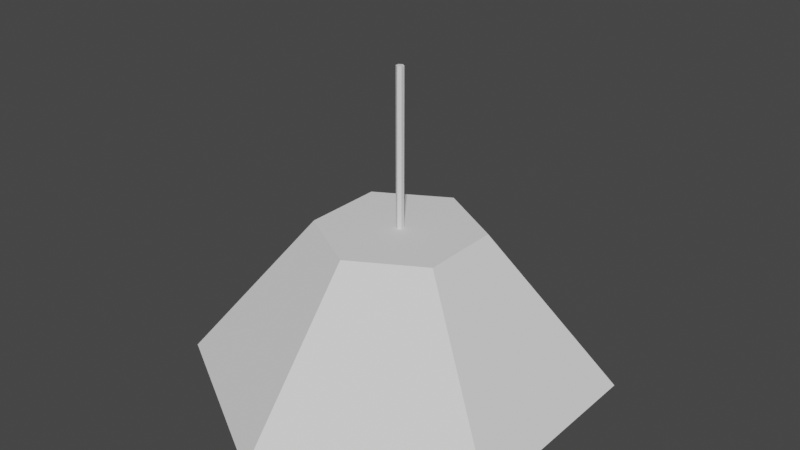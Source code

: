 # Source: rooflight.blend  (saved by Blender 2.90.8; exported with 4.5.12 LTS)
import bpy
from mathutils import Matrix  # noqa: F401  (used for matrix-valued properties, if any)

bpy.ops.wm.read_factory_settings(use_empty=True)
scene = bpy.context.scene
scene.name = 'Scene'

# ---- collections
col_collection = bpy.data.collections.new('Collection'); scene.collection.children.link(col_collection)

# ---- world
world_world = bpy.data.worlds.new('World'); scene.world = world_world
world_world.use_nodes = True; world_world.node_tree.nodes.clear()
_N = world_world.node_tree.nodes; _L = world_world.node_tree.links
n0 = _N.new('ShaderNodeOutputWorld'); n0.name = 'World Output'; n0.location = (300, 300)
n1 = _N.new('ShaderNodeBackground'); n1.name = 'Background'; n1.location = (10, 300)
n1.inputs[0].default_value = (0.05088, 0.05088, 0.05088, 1.0)
_L.new(n1.outputs[0], n0.inputs[0])
n0.is_active_output = True
world_world.color = (0.05088, 0.05088, 0.05088)
world_world.use_sun_shadow = False
world_world.sun_shadow_jitter_overblur = 0.0

# ---- meshes
me_cylinder = bpy.data.meshes.new('Cylinder')
me_cylinder.from_pydata([(-2.932e-08, 0.2202, 0.9052), (-1.208e-08, 0.392, 1.0), (0.1907, 0.1101, 0.9052), (0.3395, 0.196, 1.0), (0.1907, -0.1101, 0.9052), (0.3395, -0.196, 1.0), (-4.899e-08, -0.2202, 0.9052), (-4.635e-08, -0.392, 1.0), (-0.1907, -0.1101, 0.9052), (-0.3395, -0.196, 1.0), (-0.1907, 0.1101, 0.9052), (-0.3395, 0.196, 1.0), (0.0, 1.0, 0.2702), (0.866, 0.5, 0.2702), (0.866, -0.5, 0.2702), (-8.742e-08, -1.0, 0.2702), (-0.866, -0.5, 0.2702), (-0.866, 0.5, 0.2702)], [], [(12, 1, 3, 13), (13, 3, 5, 14), (14, 5, 7, 15), (15, 7, 9, 16), (3, 1, 11, 9, 7, 5), (16, 9, 11, 17), (17, 11, 1, 12), (0, 2, 4, 6, 8, 10), (2, 0, 12, 13), (4, 2, 13, 14), (6, 4, 14, 15), (8, 6, 15, 16), (10, 8, 16, 17), (0, 10, 17, 12)])
_uv = me_cylinder.uv_layers.new(name='UVMap')
_uv.uv.foreach_set('vector', [1.0, 0.5, 1.0, 1.0, 0.8333, 1.0, 0.8333, 0.5, 0.8333, 0.5, 0.8333, 1.0, 0.6667, 1.0, 0.6667, 0.5, 0.6667, 0.5, 0.6667, 1.0, 0.5, 1.0, 0.5, 0.5, 0.5, 0.5, 0.5, 1.0, 0.3333, 1.0, 0.3333, 0.5, 0.4578, 0.37, 0.25, 0.49, 0.04215, 0.37, 0.04215, 0.13, 0.25, 0.01, 0.4578, 0.13, 0.3333, 0.5, 0.3333, 1.0, 0.1667, 1.0, 0.1667, 0.5, 0.1667, 0.5, 0.1667, 1.0, -8.941e-08, 1.0, -8.941e-08, 0.5, 0.75, 0.4678, 0.9386, 0.3589, 0.9386, 0.1411, 0.75, 0.03225, 0.5614, 0.1411, 0.5614, 0.3589, 0.9386, 0.3589, 0.75, 0.4678, 0.75, 0.49, 0.9578, 0.37, 0.9386, 0.1411, 0.9386, 0.3589, 0.9578, 0.37, 0.9578, 0.13, 0.75, 0.03225, 0.9386, 0.1411, 0.9578, 0.13, 0.75, 0.01, 0.5614, 0.1411, 0.75, 0.03225, 0.75, 0.01, 0.5422, 0.13, 0.5614, 0.3589, 0.5614, 0.1411, 0.5422, 0.13, 0.5422, 0.37, 0.75, 0.4678, 0.5614, 0.3589, 0.5422, 0.37, 0.75, 0.49])
me_cylinder.use_remesh_fix_poles = True
me_cylinder.use_remesh_preserve_attributes = False
me_cylinder.use_mirror_vertex_groups = False
me_cylinder.update()
me_icosphere = bpy.data.meshes.new('Icosphere')
me_icosphere.from_pydata([(0.0, 0.0, -1.0), (0.7236, -0.5257, -0.4472), (-0.2764, -0.8506, -0.4472), (-0.8944, 0.0, -0.4472), (-0.2764, 0.8506, -0.4472), (0.7236, 0.5257, -0.4472), (0.2764, -0.8506, 0.4472), (-0.7236, -0.5257, 0.4472), (-0.7236, 0.5257, 0.4472), (0.2764, 0.8506, 0.4472), (0.8944, 0.0, 0.4472), (0.0, 0.0, 1.0), (-0.1625, -0.5, -0.8507), (0.4253, -0.309, -0.8507), (0.2629, -0.809, -0.5257), (0.8506, 0.0, -0.5257), (0.4253, 0.309, -0.8507), (-0.5257, 0.0, -0.8507), (-0.6882, -0.5, -0.5257), (-0.1625, 0.5, -0.8507), (-0.6882, 0.5, -0.5257), (0.2629, 0.809, -0.5257), (0.9511, -0.309, 0.0), (0.9511, 0.309, 0.0), (0.0, -1.0, 0.0), (0.5878, -0.809, 0.0), (-0.9511, -0.309, 0.0), (-0.5878, -0.809, 0.0), (-0.5878, 0.809, 0.0), (-0.9511, 0.309, 0.0), (0.5878, 0.809, 0.0), (0.0, 1.0, 0.0), (0.6882, -0.5, 0.5257), (-0.2629, -0.809, 0.5257), (-0.8506, 0.0, 0.5257), (-0.2629, 0.809, 0.5257), (0.6882, 0.5, 0.5257), (0.1625, -0.5, 0.8507), (0.5257, 0.0, 0.8507), (-0.4253, -0.309, 0.8507), (-0.4253, 0.309, 0.8507), (0.1625, 0.5, 0.8507)], [], [(0, 13, 12), (1, 13, 15), (0, 12, 17), (0, 17, 19), (0, 19, 16), (1, 15, 22), (2, 14, 24), (3, 18, 26), (4, 20, 28), (5, 21, 30), (1, 22, 25), (2, 24, 27), (3, 26, 29), (4, 28, 31), (5, 30, 23), (6, 32, 37), (7, 33, 39), (8, 34, 40), (9, 35, 41), (10, 36, 38), (38, 41, 11), (38, 36, 41), (36, 9, 41), (41, 40, 11), (41, 35, 40), (35, 8, 40), (40, 39, 11), (40, 34, 39), (34, 7, 39), (39, 37, 11), (39, 33, 37), (33, 6, 37), (37, 38, 11), (37, 32, 38), (32, 10, 38), (23, 36, 10), (23, 30, 36), (30, 9, 36), (31, 35, 9), (31, 28, 35), (28, 8, 35), (29, 34, 8), (29, 26, 34), (26, 7, 34), (27, 33, 7), (27, 24, 33), (24, 6, 33), (25, 32, 6), (25, 22, 32), (22, 10, 32), (30, 31, 9), (30, 21, 31), (21, 4, 31), (28, 29, 8), (28, 20, 29), (20, 3, 29), (26, 27, 7), (26, 18, 27), (18, 2, 27), (24, 25, 6), (24, 14, 25), (14, 1, 25), (22, 23, 10), (22, 15, 23), (15, 5, 23), (16, 21, 5), (16, 19, 21), (19, 4, 21), (19, 20, 4), (19, 17, 20), (17, 3, 20), (17, 18, 3), (17, 12, 18), (12, 2, 18), (15, 16, 5), (15, 13, 16), (13, 0, 16), (12, 14, 2), (12, 13, 14), (13, 1, 14)])
_uv = me_icosphere.uv_layers.new(name='UVMap')
_uv.uv.foreach_set('vector', [0.8182, 0.0, 0.7727, 0.07873, 0.8636, 0.07873, 0.7273, 0.1575, 0.6818, 0.07873, 0.6364, 0.1575, 0.09091, 0.0, 0.04545, 0.07873, 0.1364, 0.07873, 0.2727, 0.0, 0.2273, 0.07873, 0.3182, 0.07873, 0.4545, 0.0, 0.4091, 0.07873, 0.5, 0.07873, 0.7273, 0.1575, 0.6364, 0.1575, 0.6818, 0.2362, 0.9091, 0.1575, 0.8182, 0.1575, 0.8636, 0.2362, 0.1818, 0.1575, 0.09091, 0.1575, 0.1364, 0.2362, 0.3636, 0.1575, 0.2727, 0.1575, 0.3182, 0.2362, 0.5455, 0.1575, 0.4545, 0.1575, 0.5, 0.2362, 0.7273, 0.1575, 0.6818, 0.2362, 0.7727, 0.2362, 0.9091, 0.1575, 0.8636, 0.2362, 0.9545, 0.2362, 0.1818, 0.1575, 0.1364, 0.2362, 0.2273, 0.2362, 0.3636, 0.1575, 0.3182, 0.2362, 0.4091, 0.2362, 0.5455, 0.1575, 0.5, 0.2362, 0.5909, 0.2362, 0.8182, 0.3149, 0.7273, 0.3149, 0.7727, 0.3937, 1.0, 0.3149, 0.9091, 0.3149, 0.9545, 0.3937, 0.2727, 0.3149, 0.1818, 0.3149, 0.2273, 0.3937, 0.4545, 0.3149, 0.3636, 0.3149, 0.4091, 0.3937, 0.6364, 0.3149, 0.5455, 0.3149, 0.5909, 0.3937, 0.5909, 0.3937, 0.5, 0.3937, 0.5455, 0.4724, 0.5909, 0.3937, 0.5455, 0.3149, 0.5, 0.3937, 0.5455, 0.3149, 0.4545, 0.3149, 0.5, 0.3937, 0.4091, 0.3937, 0.3182, 0.3937, 0.3636, 0.4724, 0.4091, 0.3937, 0.3636, 0.3149, 0.3182, 0.3937, 0.3636, 0.3149, 0.2727, 0.3149, 0.3182, 0.3937, 0.2273, 0.3937, 0.1364, 0.3937, 0.1818, 0.4724, 0.2273, 0.3937, 0.1818, 0.3149, 0.1364, 0.3937, 0.1818, 0.3149, 0.09091, 0.3149, 0.1364, 0.3937, 0.9545, 0.3937, 0.8636, 0.3937, 0.9091, 0.4724, 0.9545, 0.3937, 0.9091, 0.3149, 0.8636, 0.3937, 0.9091, 0.3149, 0.8182, 0.3149, 0.8636, 0.3937, 0.7727, 0.3937, 0.6818, 0.3937, 0.7273, 0.4724, 0.7727, 0.3937, 0.7273, 0.3149, 0.6818, 0.3937, 0.7273, 0.3149, 0.6364, 0.3149, 0.6818, 0.3937, 0.5909, 0.2362, 0.5455, 0.3149, 0.6364, 0.3149, 0.5909, 0.2362, 0.5, 0.2362, 0.5455, 0.3149, 0.5, 0.2362, 0.4545, 0.3149, 0.5455, 0.3149, 0.4091, 0.2362, 0.3636, 0.3149, 0.4545, 0.3149, 0.4091, 0.2362, 0.3182, 0.2362, 0.3636, 0.3149, 0.3182, 0.2362, 0.2727, 0.3149, 0.3636, 0.3149, 0.2273, 0.2362, 0.1818, 0.3149, 0.2727, 0.3149, 0.2273, 0.2362, 0.1364, 0.2362, 0.1818, 0.3149, 0.1364, 0.2362, 0.09091, 0.3149, 0.1818, 0.3149, 0.9545, 0.2362, 0.9091, 0.3149, 1.0, 0.3149, 0.9545, 0.2362, 0.8636, 0.2362, 0.9091, 0.3149, 0.8636, 0.2362, 0.8182, 0.3149, 0.9091, 0.3149, 0.7727, 0.2362, 0.7273, 0.3149, 0.8182, 0.3149, 0.7727, 0.2362, 0.6818, 0.2362, 0.7273, 0.3149, 0.6818, 0.2362, 0.6364, 0.3149, 0.7273, 0.3149, 0.5, 0.2362, 0.4091, 0.2362, 0.4545, 0.3149, 0.5, 0.2362, 0.4545, 0.1575, 0.4091, 0.2362, 0.4545, 0.1575, 0.3636, 0.1575, 0.4091, 0.2362, 0.3182, 0.2362, 0.2273, 0.2362, 0.2727, 0.3149, 0.3182, 0.2362, 0.2727, 0.1575, 0.2273, 0.2362, 0.2727, 0.1575, 0.1818, 0.1575, 0.2273, 0.2362, 0.1364, 0.2362, 0.04545, 0.2362, 0.09091, 0.3149, 0.1364, 0.2362, 0.09091, 0.1575, 0.04545, 0.2362, 0.09091, 0.1575, 0.0, 0.1575, 0.04545, 0.2362, 0.8636, 0.2362, 0.7727, 0.2362, 0.8182, 0.3149, 0.8636, 0.2362, 0.8182, 0.1575, 0.7727, 0.2362, 0.8182, 0.1575, 0.7273, 0.1575, 0.7727, 0.2362, 0.6818, 0.2362, 0.5909, 0.2362, 0.6364, 0.3149, 0.6818, 0.2362, 0.6364, 0.1575, 0.5909, 0.2362, 0.6364, 0.1575, 0.5455, 0.1575, 0.5909, 0.2362, 0.5, 0.07873, 0.4545, 0.1575, 0.5455, 0.1575, 0.5, 0.07873, 0.4091, 0.07873, 0.4545, 0.1575, 0.4091, 0.07873, 0.3636, 0.1575, 0.4545, 0.1575, 0.3182, 0.07873, 0.2727, 0.1575, 0.3636, 0.1575, 0.3182, 0.07873, 0.2273, 0.07873, 0.2727, 0.1575, 0.2273, 0.07873, 0.1818, 0.1575, 0.2727, 0.1575, 0.1364, 0.07873, 0.09091, 0.1575, 0.1818, 0.1575, 0.1364, 0.07873, 0.04545, 0.07873, 0.09091, 0.1575, 0.04545, 0.07873, 0.0, 0.1575, 0.09091, 0.1575, 0.6364, 0.1575, 0.5909, 0.07873, 0.5455, 0.1575, 0.6364, 0.1575, 0.6818, 0.07873, 0.5909, 0.07873, 0.6818, 0.07873, 0.6364, 0.0, 0.5909, 0.07873, 0.8636, 0.07873, 0.8182, 0.1575, 0.9091, 0.1575, 0.8636, 0.07873, 0.7727, 0.07873, 0.8182, 0.1575, 0.7727, 0.07873, 0.7273, 0.1575, 0.8182, 0.1575])
me_icosphere.use_remesh_fix_poles = True
me_icosphere.use_remesh_preserve_attributes = False
me_icosphere.use_mirror_vertex_groups = False
me_icosphere.update()
me_cylinder_001 = bpy.data.meshes.new('Cylinder.001')
me_cylinder_001.from_pydata([(0.0, 1.0, -1.0), (0.0, 1.0, 1.0), (0.866, 0.5, -1.0), (0.866, 0.5, 1.0), (0.866, -0.5, -1.0), (0.866, -0.5, 1.0), (-8.742e-08, -1.0, -1.0), (-8.742e-08, -1.0, 1.0), (-0.866, -0.5, -1.0), (-0.866, -0.5, 1.0), (-0.866, 0.5, -1.0), (-0.866, 0.5, 1.0)], [], [(0, 1, 3, 2), (2, 3, 5, 4), (4, 5, 7, 6), (6, 7, 9, 8), (3, 1, 11, 9, 7, 5), (8, 9, 11, 10), (10, 11, 1, 0), (0, 2, 4, 6, 8, 10)])
_uv = me_cylinder_001.uv_layers.new(name='UVMap')
_uv.uv.foreach_set('vector', [1.0, 0.5, 1.0, 1.0, 0.8333, 1.0, 0.8333, 0.5, 0.8333, 0.5, 0.8333, 1.0, 0.6667, 1.0, 0.6667, 0.5, 0.6667, 0.5, 0.6667, 1.0, 0.5, 1.0, 0.5, 0.5, 0.5, 0.5, 0.5, 1.0, 0.3333, 1.0, 0.3333, 0.5, 0.4578, 0.37, 0.25, 0.49, 0.04215, 0.37, 0.04215, 0.13, 0.25, 0.01, 0.4578, 0.13, 0.3333, 0.5, 0.3333, 1.0, 0.1667, 1.0, 0.1667, 0.5, 0.1667, 0.5, 0.1667, 1.0, -8.941e-08, 1.0, -8.941e-08, 0.5, 0.75, 0.49, 0.9578, 0.37, 0.9578, 0.13, 0.75, 0.01, 0.5422, 0.13, 0.5422, 0.37])
me_cylinder_001.use_remesh_fix_poles = True
me_cylinder_001.use_remesh_preserve_attributes = False
me_cylinder_001.use_mirror_vertex_groups = False
me_cylinder_001.update()

# ---- objects
ob_cylinder = bpy.data.objects.new('Cylinder', me_cylinder)
ob_icosphere = bpy.data.objects.new('Icosphere', me_icosphere)
ob_cylinder_001 = bpy.data.objects.new('Cylinder.001', me_cylinder_001)

# ---- transforms, parenting, visibility, modifiers, constraints
ob_cylinder.location = (0.0, 0.0, 2.871)
ob_cylinder.lineart.crease_threshold = 0.0
ob_icosphere.location = (-3.477e-08, -4.967e-09, 3.591)
ob_icosphere.scale = (0.1539, 0.1539, 0.1539)
ob_icosphere.lineart.crease_threshold = 0.0
ob_cylinder_001.location = (-3.477e-08, -4.967e-09, 4.144)
ob_cylinder_001.scale = (-0.01827, -0.01827, -0.4787)
ob_cylinder_001.lineart.crease_threshold = 0.0

# ---- collection membership
col_collection.objects.link(ob_cylinder)
col_collection.objects.link(ob_icosphere)
col_collection.objects.link(ob_cylinder_001)

# ---- scene / render settings (as saved in the file)
scene.frame_start = 1; scene.frame_end = 250; scene.frame_set(1)
scene.render.engine = 'BLENDER_EEVEE_NEXT'
scene.cycles.use_denoising = False
scene.cycles.samples = 128
scene.cycles.sampling_pattern = 'TABULATED_SOBOL'
scene.cycles.use_adaptive_sampling = False
scene.cycles.use_light_tree = False
scene.view_settings.view_transform = 'Filmic'
bpy.context.view_layer.update()

# ---- added for rendering (the .blend has no active camera and no usable light): camera, sun
cam_auto = bpy.data.cameras.new('AutoCamera')
cam_auto.lens = 50.0
cam_auto.sensor_width = 36.0
cam_auto.clip_end = 1000.0
ob_auto_camera = bpy.data.objects.new('AutoCamera', cam_auto)
scene.collection.objects.link(ob_auto_camera)
ob_auto_camera.location = (2.80532, -3.36639, 6.12642)
ob_auto_camera.rotation_euler = (1.09748, -7.21219e-08, 0.694738)
scene.camera = ob_auto_camera
light_auto_sun = bpy.data.lights.new('AutoSun', 'SUN')
light_auto_sun.energy = 3.0
light_auto_sun.angle = 0.0523599
ob_auto_sun = bpy.data.objects.new('AutoSun', light_auto_sun)
scene.collection.objects.link(ob_auto_sun)
ob_auto_sun.rotation_euler = (0.872665, 0.174533, 0.523599)
bpy.context.view_layer.update()
